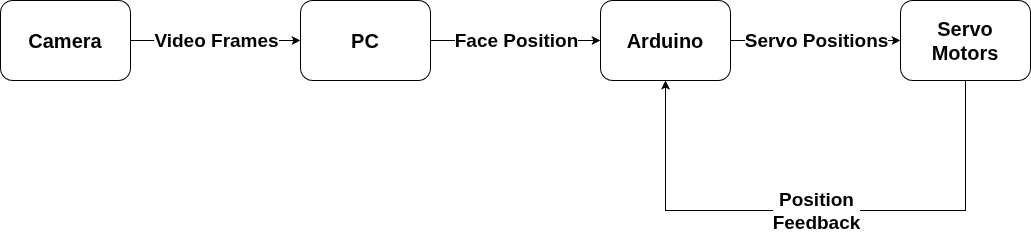

The diagram above was exported from draw.io. Its source (the exported page's mxGraphModel, read from the mxfile embedded in the PNG):
<mxGraphModel dx="1426" dy="827" grid="1" gridSize="10" guides="1" tooltips="1" connect="1" arrows="1" fold="1" page="1" pageScale="1" pageWidth="850" pageHeight="1100" math="0" shadow="0">
  <root>
    <mxCell id="0" />
    <mxCell id="1" parent="0" />
    <mxCell id="GybW4gSpQGuv27bYgnd6-1" parent="1" style="rounded=1;whiteSpace=wrap;html=1;" value="&lt;b&gt;&lt;font style=&quot;font-size: 20px;&quot;&gt;Camera&lt;/font&gt;&lt;/b&gt;" vertex="1">
      <mxGeometry height="80" width="130" x="50" y="250" as="geometry" />
    </mxCell>
    <mxCell id="GybW4gSpQGuv27bYgnd6-2" parent="1" style="rounded=1;whiteSpace=wrap;html=1;" value="&lt;font style=&quot;font-size: 20px;&quot;&gt;&lt;b style=&quot;&quot;&gt;PC&lt;/b&gt;&lt;/font&gt;" vertex="1">
      <mxGeometry height="80" width="130" x="350" y="250" as="geometry" />
    </mxCell>
    <mxCell id="GybW4gSpQGuv27bYgnd6-3" parent="1" style="rounded=1;whiteSpace=wrap;html=1;" value="&lt;b&gt;&lt;font style=&quot;font-size: 20px;&quot;&gt;Arduino&lt;/font&gt;&lt;/b&gt;" vertex="1">
      <mxGeometry height="80" width="130" x="650" y="250" as="geometry" />
    </mxCell>
    <mxCell id="GybW4gSpQGuv27bYgnd6-4" parent="1" style="rounded=1;whiteSpace=wrap;html=1;" value="&lt;b&gt;&lt;font style=&quot;font-size: 20px;&quot;&gt;Servo&lt;/font&gt;&lt;/b&gt;&lt;div&gt;&lt;b&gt;&lt;font style=&quot;font-size: 20px;&quot;&gt;Motors&lt;/font&gt;&lt;/b&gt;&lt;/div&gt;" vertex="1">
      <mxGeometry height="80" width="130" x="950" y="250" as="geometry" />
    </mxCell>
    <mxCell id="GybW4gSpQGuv27bYgnd6-5" edge="1" parent="1" source="GybW4gSpQGuv27bYgnd6-1" style="endArrow=classic;html=1;rounded=0;entryX=0;entryY=0.5;entryDx=0;entryDy=0;exitX=1;exitY=0.5;exitDx=0;exitDy=0;" target="GybW4gSpQGuv27bYgnd6-2" value="">
      <mxGeometry relative="1" as="geometry">
        <mxPoint x="190" y="289.5" as="sourcePoint" />
        <mxPoint x="290" y="289.5" as="targetPoint" />
      </mxGeometry>
    </mxCell>
    <mxCell id="GybW4gSpQGuv27bYgnd6-6" connectable="0" parent="GybW4gSpQGuv27bYgnd6-5" style="edgeLabel;resizable=0;html=1;;align=center;verticalAlign=middle;" value="&lt;b&gt;&lt;font style=&quot;font-size: 19px;&quot;&gt;Video Frames&lt;/font&gt;&lt;/b&gt;" vertex="1">
      <mxGeometry relative="1" as="geometry" />
    </mxCell>
    <mxCell id="GybW4gSpQGuv27bYgnd6-8" edge="1" parent="1" source="GybW4gSpQGuv27bYgnd6-2" style="endArrow=classic;html=1;rounded=0;entryX=0;entryY=0.5;entryDx=0;entryDy=0;exitX=1;exitY=0.5;exitDx=0;exitDy=0;" value="">
      <mxGeometry relative="1" as="geometry">
        <mxPoint x="510" y="290" as="sourcePoint" />
        <mxPoint x="650" y="290" as="targetPoint" />
      </mxGeometry>
    </mxCell>
    <mxCell id="GybW4gSpQGuv27bYgnd6-9" connectable="0" parent="GybW4gSpQGuv27bYgnd6-8" style="edgeLabel;resizable=0;html=1;;align=center;verticalAlign=middle;" value="&lt;b&gt;&lt;font style=&quot;font-size: 19px;&quot;&gt;Face Position&lt;/font&gt;&lt;/b&gt;" vertex="1">
      <mxGeometry relative="1" as="geometry" />
    </mxCell>
    <mxCell id="GybW4gSpQGuv27bYgnd6-10" edge="1" parent="1" source="GybW4gSpQGuv27bYgnd6-3" style="endArrow=classic;html=1;rounded=0;entryX=0;entryY=0.5;entryDx=0;entryDy=0;exitX=1;exitY=0.5;exitDx=0;exitDy=0;" value="">
      <mxGeometry relative="1" as="geometry">
        <mxPoint x="790" y="289.5" as="sourcePoint" />
        <mxPoint x="950" y="290" as="targetPoint" />
      </mxGeometry>
    </mxCell>
    <mxCell id="GybW4gSpQGuv27bYgnd6-11" connectable="0" parent="GybW4gSpQGuv27bYgnd6-10" style="edgeLabel;resizable=0;html=1;;align=center;verticalAlign=middle;fontSize=19;fontStyle=1" value="Servo Positions" vertex="1">
      <mxGeometry relative="1" as="geometry" />
    </mxCell>
    <mxCell id="qFf75jS-9C53Tmr0klXW-3" edge="1" parent="1" source="GybW4gSpQGuv27bYgnd6-4" style="endArrow=classic;html=1;rounded=0;entryX=0.5;entryY=1;entryDx=0;entryDy=0;exitX=0.5;exitY=1;exitDx=0;exitDy=0;" target="GybW4gSpQGuv27bYgnd6-3" value="">
      <mxGeometry relative="1" as="geometry">
        <Array as="points">
          <mxPoint x="1015" y="460" />
          <mxPoint x="850" y="460" />
          <mxPoint x="715" y="460" />
        </Array>
        <mxPoint x="950" y="410" as="sourcePoint" />
        <mxPoint x="1050" y="410" as="targetPoint" />
      </mxGeometry>
    </mxCell>
    <mxCell id="qFf75jS-9C53Tmr0klXW-4" connectable="0" parent="qFf75jS-9C53Tmr0klXW-3" style="edgeLabel;resizable=0;html=1;;align=center;verticalAlign=middle;" value="&lt;font style=&quot;font-size: 19px;&quot;&gt;&lt;b&gt;Position&lt;/b&gt;&lt;/font&gt;&lt;div&gt;&lt;font style=&quot;font-size: 19px;&quot;&gt;&lt;b&gt;Feedback&lt;/b&gt;&lt;/font&gt;&lt;/div&gt;" vertex="1">
      <mxGeometry relative="1" as="geometry">
        <mxPoint as="offset" />
      </mxGeometry>
    </mxCell>
  </root>
</mxGraphModel>